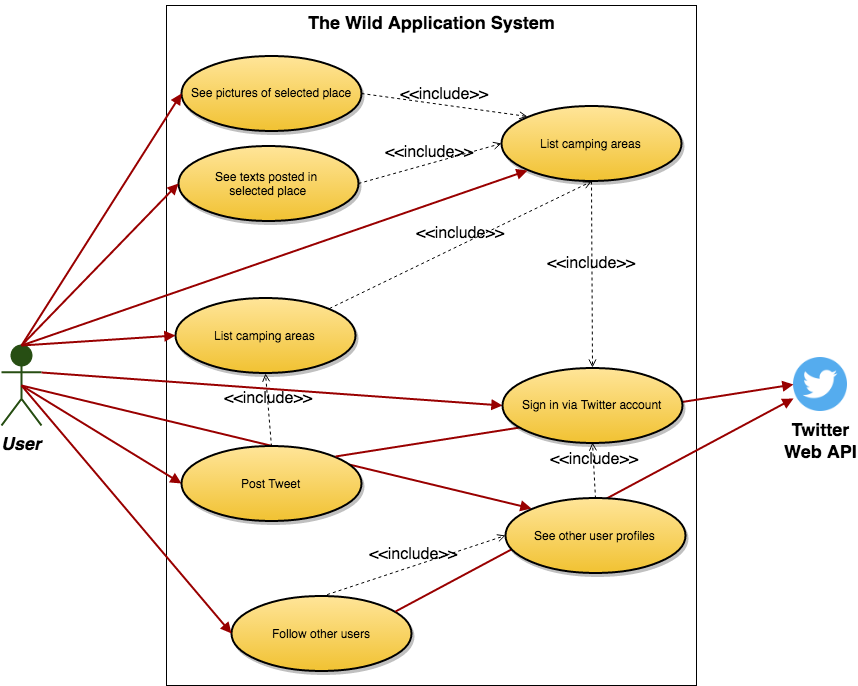

The diagram above was exported from draw.io. Its source (the exported page's mxGraphModel, read from the mxfile embedded in the PNG):
<mxGraphModel dx="1030" dy="2148" grid="1" gridSize="10" guides="1" tooltips="1" connect="1" arrows="1" fold="1" page="1" pageScale="1.5" pageWidth="850" pageHeight="1100" math="0" shadow="0">
  <root>
    <mxCell id="0" style=";html=1;" />
    <mxCell id="1" style=";html=1;" parent="0" />
    <mxCell id="33df08c5ba1a58ae-158" value="" style="whiteSpace=wrap;html=1;fillColor=none;fontSize=16;" vertex="1" parent="1">
      <mxGeometry x="305" y="-180" width="530" height="680" as="geometry" />
    </mxCell>
    <mxCell id="33df08c5ba1a58ae-159" value="User" style="shape=umlActor;verticalLabelPosition=bottom;verticalAlign=top;fillColor=#274E13;strokeColor=#274E13;fontStyle=3;fontSize=18;fontFamily=Helvetica;strokeWidth=2;html=1;" vertex="1" parent="1">
      <mxGeometry x="140" y="160" width="40" height="80" as="geometry" />
    </mxCell>
    <mxCell id="33df08c5ba1a58ae-161" value="List camping areas" style="shape=mxgraph.flowchart.on-page_reference;fillColor=#FFE599;strokeColor=black;strokeWidth=2;shadow=1;gradientColor=#F1C232;html=1;" vertex="1" parent="1">
      <mxGeometry x="640" y="-79.5" width="180" height="75" as="geometry" />
    </mxCell>
    <mxCell id="33df08c5ba1a58ae-162" value="See pictures of selected place" style="shape=mxgraph.flowchart.on-page_reference;fillColor=#FFE599;strokeColor=black;strokeWidth=2;shadow=1;gradientColor=#F1C232;html=1;" vertex="1" parent="1">
      <mxGeometry x="320" y="-130" width="180" height="75" as="geometry" />
    </mxCell>
    <mxCell id="33df08c5ba1a58ae-163" value="" style="edgeStyle=none;entryX=0;entryY=0.5;entryPerimeter=0;strokeWidth=2;endArrow=block;endFill=1;strokeColor=#990000;html=1;exitX=1;exitY=0.3333333333333333;exitPerimeter=0;" edge="1" parent="1" source="33df08c5ba1a58ae-159" target="33df08c5ba1a58ae-160">
      <mxGeometry width="100" height="100" as="geometry">
        <mxPoint y="100" as="sourcePoint" />
        <mxPoint x="100" as="targetPoint" />
      </mxGeometry>
    </mxCell>
    <mxCell id="33df08c5ba1a58ae-164" value="" style="edgeStyle=none;entryX=0.145;entryY=0.855;entryPerimeter=0;strokeWidth=2;endArrow=block;endFill=1;strokeColor=#990000;html=1;exitX=0.5;exitY=0;exitPerimeter=0;" edge="1" parent="1" source="33df08c5ba1a58ae-159" target="33df08c5ba1a58ae-161">
      <mxGeometry width="100" height="100" as="geometry">
        <mxPoint y="100" as="sourcePoint" />
        <mxPoint x="100" as="targetPoint" />
      </mxGeometry>
    </mxCell>
    <mxCell id="33df08c5ba1a58ae-165" value="" style="edgeStyle=none;entryX=0;entryY=0.5;entryPerimeter=0;strokeWidth=2;endArrow=block;endFill=1;strokeColor=#990000;html=1;exitX=0.5;exitY=0;exitPerimeter=0;" edge="1" parent="1" source="33df08c5ba1a58ae-159" target="33df08c5ba1a58ae-162">
      <mxGeometry width="100" height="100" as="geometry">
        <mxPoint x="180" y="190" as="sourcePoint" />
        <mxPoint x="100" as="targetPoint" />
      </mxGeometry>
    </mxCell>
    <mxCell id="33df08c5ba1a58ae-171" value="&amp;lt;&amp;lt;include&amp;gt;&amp;gt;" style="edgeStyle=none;html=1;endArrow=open;verticalAlign=bottom;dashed=1;labelBackgroundColor=none;fontSize=16;exitX=0.5;exitY=1;exitPerimeter=0;entryX=0.5;entryY=0;entryPerimeter=0;" edge="1" parent="1" source="33df08c5ba1a58ae-161" target="33df08c5ba1a58ae-160">
      <mxGeometry width="160" relative="1" as="geometry">
        <mxPoint x="560" y="-30" as="sourcePoint" />
        <mxPoint x="720" y="-30" as="targetPoint" />
      </mxGeometry>
    </mxCell>
    <mxCell id="33df08c5ba1a58ae-172" value="&amp;lt;&amp;lt;include&amp;gt;&amp;gt;" style="edgeStyle=none;html=1;endArrow=open;verticalAlign=bottom;dashed=1;labelBackgroundColor=none;fontSize=16;exitX=1;exitY=0.5;exitPerimeter=0;entryX=0.145;entryY=0.145;entryPerimeter=0;" edge="1" parent="1" source="33df08c5ba1a58ae-162" target="33df08c5ba1a58ae-161">
      <mxGeometry width="160" relative="1" as="geometry">
        <mxPoint x="550" y="30" as="sourcePoint" />
        <mxPoint x="710" y="30" as="targetPoint" />
      </mxGeometry>
    </mxCell>
    <mxCell id="33df08c5ba1a58ae-173" value="List camping areas" style="shape=mxgraph.flowchart.on-page_reference;fillColor=#FFE599;strokeColor=black;strokeWidth=2;shadow=1;gradientColor=#F1C232;html=1;" vertex="1" parent="1">
      <mxGeometry x="314" y="112.5" width="180" height="75" as="geometry" />
    </mxCell>
    <mxCell id="33df08c5ba1a58ae-174" value="" style="edgeStyle=none;entryX=0;entryY=0.5;entryPerimeter=0;strokeWidth=2;endArrow=block;endFill=1;strokeColor=#990000;html=1;exitX=0.5;exitY=0;exitPerimeter=0;" edge="1" parent="1" source="33df08c5ba1a58ae-159" target="33df08c5ba1a58ae-173">
      <mxGeometry x="680" y="320" width="100" height="100" as="geometry">
        <mxPoint x="860" y="487.25" as="sourcePoint" />
        <mxPoint x="780" y="320" as="targetPoint" />
      </mxGeometry>
    </mxCell>
    <mxCell id="33df08c5ba1a58ae-175" value="See texts posted in&amp;nbsp;&lt;div&gt;selected place&lt;/div&gt;" style="shape=mxgraph.flowchart.on-page_reference;fillColor=#FFE599;strokeColor=black;strokeWidth=2;shadow=1;gradientColor=#F1C232;html=1;" vertex="1" parent="1">
      <mxGeometry x="317" y="-39.5" width="180" height="75" as="geometry" />
    </mxCell>
    <mxCell id="33df08c5ba1a58ae-176" value="" style="edgeStyle=none;entryX=0;entryY=0.5;entryPerimeter=0;strokeWidth=2;endArrow=block;endFill=1;strokeColor=#990000;html=1;exitX=0.5;exitY=0;exitPerimeter=0;" edge="1" parent="1" source="33df08c5ba1a58ae-159" target="33df08c5ba1a58ae-175">
      <mxGeometry x="130" y="320" width="100" height="100" as="geometry">
        <mxPoint x="310" y="487.25" as="sourcePoint" />
        <mxPoint x="230" y="320" as="targetPoint" />
      </mxGeometry>
    </mxCell>
    <mxCell id="33df08c5ba1a58ae-177" value="&amp;lt;&amp;lt;include&amp;gt;&amp;gt;" style="edgeStyle=none;html=1;endArrow=open;verticalAlign=bottom;dashed=1;labelBackgroundColor=none;fontSize=16;entryX=0;entryY=0.5;entryPerimeter=0;exitX=1;exitY=0.5;exitPerimeter=0;" edge="1" parent="1" source="33df08c5ba1a58ae-175" target="33df08c5ba1a58ae-161">
      <mxGeometry width="160" relative="1" as="geometry">
        <mxPoint x="440" y="110" as="sourcePoint" />
        <mxPoint x="600" y="110" as="targetPoint" />
      </mxGeometry>
    </mxCell>
    <mxCell id="33df08c5ba1a58ae-178" value="&amp;lt;&amp;lt;include&amp;gt;&amp;gt;" style="edgeStyle=none;html=1;endArrow=open;verticalAlign=bottom;dashed=1;labelBackgroundColor=none;fontSize=16;entryX=0.5;entryY=1;entryPerimeter=0;exitX=0.855;exitY=0.145;exitPerimeter=0;" edge="1" parent="1" source="33df08c5ba1a58ae-173" target="33df08c5ba1a58ae-161">
      <mxGeometry width="160" relative="1" as="geometry">
        <mxPoint x="360" y="250" as="sourcePoint" />
        <mxPoint x="520" y="250" as="targetPoint" />
      </mxGeometry>
    </mxCell>
    <mxCell id="33df08c5ba1a58ae-181" value="Follow other users" style="shape=mxgraph.flowchart.on-page_reference;fillColor=#FFE599;strokeColor=black;strokeWidth=2;shadow=1;gradientColor=#F1C232;html=1;" vertex="1" parent="1">
      <mxGeometry x="370" y="410.5" width="180" height="75" as="geometry" />
    </mxCell>
    <mxCell id="33df08c5ba1a58ae-182" value="" style="edgeStyle=none;entryX=0;entryY=0.5;entryPerimeter=0;strokeWidth=2;endArrow=block;endFill=1;strokeColor=#990000;html=1;exitX=0.5;exitY=0.5;exitPerimeter=0;" edge="1" parent="1" source="33df08c5ba1a58ae-159" target="33df08c5ba1a58ae-191">
      <mxGeometry x="10" y="10" width="100" height="100" as="geometry">
        <mxPoint x="190" y="197" as="sourcePoint" />
        <mxPoint x="350" y="298" as="targetPoint" />
      </mxGeometry>
    </mxCell>
    <mxCell id="33df08c5ba1a58ae-183" value="" style="edgeStyle=none;entryX=0.145;entryY=0.145;entryPerimeter=0;strokeWidth=2;endArrow=block;endFill=1;strokeColor=#990000;html=1;exitX=0.5;exitY=0.5;exitPerimeter=0;" edge="1" parent="1" source="33df08c5ba1a58ae-159" target="33df08c5ba1a58ae-194">
      <mxGeometry x="20" y="20" width="100" height="100" as="geometry">
        <mxPoint x="170" y="210" as="sourcePoint" />
        <mxPoint x="641" y="358" as="targetPoint" />
      </mxGeometry>
    </mxCell>
    <mxCell id="33df08c5ba1a58ae-184" value="" style="edgeStyle=none;entryX=0;entryY=0.5;entryPerimeter=0;strokeWidth=2;endArrow=block;endFill=1;strokeColor=#990000;html=1;exitX=0.5;exitY=0.5;exitPerimeter=0;" edge="1" parent="1" source="33df08c5ba1a58ae-159" target="33df08c5ba1a58ae-181">
      <mxGeometry x="30" y="30" width="100" height="100" as="geometry">
        <mxPoint x="170" y="210" as="sourcePoint" />
        <mxPoint x="340" y="363" as="targetPoint" />
      </mxGeometry>
    </mxCell>
    <mxCell id="33df08c5ba1a58ae-185" value="&lt;font style=&quot;font-size: 18px&quot;&gt;&lt;b&gt;Twitter&lt;/b&gt;&lt;/font&gt;&lt;div&gt;&lt;font style=&quot;font-size: 18px&quot;&gt;&lt;b&gt;Web API&lt;/b&gt;&lt;/font&gt;&lt;/div&gt;" style="shape=image;html=1;verticalAlign=top;verticalLabelPosition=bottom;labelBackgroundColor=#ffffff;imageAspect=0;aspect=fixed;image=https://cdn3.iconfinder.com/data/icons/capsocial-round/500/twitter-128.png;fillColor=none;fontSize=16;" vertex="1" parent="1">
      <mxGeometry x="932" y="172" width="54" height="54" as="geometry" />
    </mxCell>
    <mxCell id="33df08c5ba1a58ae-188" value="&amp;lt;&amp;lt;include&amp;gt;&amp;gt;" style="edgeStyle=none;html=1;endArrow=open;verticalAlign=bottom;dashed=1;labelBackgroundColor=none;fontSize=16;entryX=0.5;entryY=1;entryPerimeter=0;exitX=0.5;exitY=0;exitPerimeter=0;" edge="1" parent="1" source="33df08c5ba1a58ae-194" target="33df08c5ba1a58ae-160">
      <mxGeometry width="160" relative="1" as="geometry">
        <mxPoint x="731" y="320.5" as="sourcePoint" />
        <mxPoint x="730" y="260" as="targetPoint" />
      </mxGeometry>
    </mxCell>
    <mxCell id="33df08c5ba1a58ae-189" value="&amp;lt;&amp;lt;include&amp;gt;&amp;gt;" style="edgeStyle=none;html=1;endArrow=open;verticalAlign=bottom;dashed=1;labelBackgroundColor=none;fontSize=16;entryX=0;entryY=0.5;entryPerimeter=0;exitX=0.5;exitY=0;exitPerimeter=0;" edge="1" parent="1" source="33df08c5ba1a58ae-181" target="33df08c5ba1a58ae-194">
      <mxGeometry width="160" relative="1" as="geometry">
        <mxPoint x="700" y="400" as="sourcePoint" />
        <mxPoint x="667" y="385" as="targetPoint" />
      </mxGeometry>
    </mxCell>
    <mxCell id="33df08c5ba1a58ae-191" value="Post Tweet" style="shape=mxgraph.flowchart.on-page_reference;fillColor=#FFE599;strokeColor=black;strokeWidth=2;shadow=1;gradientColor=#F1C232;html=1;" vertex="1" parent="1">
      <mxGeometry x="320" y="260.5" width="180" height="75" as="geometry" />
    </mxCell>
    <mxCell id="33df08c5ba1a58ae-192" value="&amp;lt;&amp;lt;include&amp;gt;&amp;gt;" style="edgeStyle=none;html=1;endArrow=open;verticalAlign=bottom;dashed=1;labelBackgroundColor=none;fontSize=16;exitX=0.5;exitY=0;exitPerimeter=0;entryX=0.5;entryY=1;entryPerimeter=0;" edge="1" parent="1" source="33df08c5ba1a58ae-191" target="33df08c5ba1a58ae-173">
      <mxGeometry width="160" relative="1" as="geometry">
        <mxPoint x="404" y="244" as="sourcePoint" />
        <mxPoint x="404" y="188" as="targetPoint" />
      </mxGeometry>
    </mxCell>
    <mxCell id="33df08c5ba1a58ae-193" value="" style="edgeStyle=none;entryX=0;entryY=0.75;strokeWidth=2;endArrow=block;endFill=1;strokeColor=#990000;html=1;exitX=0.911;exitY=0.207;exitPerimeter=0;" edge="1" parent="1" source="33df08c5ba1a58ae-181" target="33df08c5ba1a58ae-185">
      <mxGeometry x="690" y="330" width="100" height="100" as="geometry">
        <mxPoint x="170" y="170" as="sourcePoint" />
        <mxPoint x="324" y="160" as="targetPoint" />
      </mxGeometry>
    </mxCell>
    <mxCell id="33df08c5ba1a58ae-194" value="See other user profiles" style="shape=mxgraph.flowchart.on-page_reference;fillColor=#FFE599;strokeColor=black;strokeWidth=2;shadow=1;gradientColor=#F1C232;html=1;" vertex="1" parent="1">
      <mxGeometry x="644" y="312.5" width="180" height="75" as="geometry" />
    </mxCell>
    <mxCell id="33df08c5ba1a58ae-195" value="" style="edgeStyle=none;entryX=0;entryY=0.5;strokeWidth=2;endArrow=block;endFill=1;strokeColor=#990000;html=1;exitX=0.855;exitY=0.145;exitPerimeter=0;" edge="1" parent="1" source="33df08c5ba1a58ae-191" target="33df08c5ba1a58ae-185">
      <mxGeometry x="20" y="20" width="100" height="100" as="geometry">
        <mxPoint x="170" y="210" as="sourcePoint" />
        <mxPoint x="330" y="308" as="targetPoint" />
      </mxGeometry>
    </mxCell>
    <mxCell id="33df08c5ba1a58ae-160" value="&lt;font style=&quot;font-size: 12px&quot;&gt;Sign in via Twitter account&lt;/font&gt;" style="shape=mxgraph.flowchart.on-page_reference;fillColor=#FFE599;strokeColor=black;strokeWidth=2;shadow=1;gradientColor=#F1C232;html=1;" vertex="1" parent="1">
      <mxGeometry x="641" y="182" width="180" height="75" as="geometry" />
    </mxCell>
    <mxCell id="33df08c5ba1a58ae-196" value="&lt;font style=&quot;font-size: 18px&quot;&gt;The Wild Application System&lt;/font&gt;" style="text;html=1;fontSize=24;fontStyle=1;verticalAlign=middle;align=center;fillColor=none;" vertex="1" parent="1">
      <mxGeometry x="520" y="-185" width="100" height="40" as="geometry" />
    </mxCell>
  </root>
</mxGraphModel>